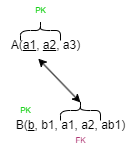

The diagram above was exported from draw.io. Its source (the exported page's mxGraphModel, read from the mxfile embedded in the PNG):
<mxGraphModel dx="1036" dy="614" grid="1" gridSize="10" guides="1" tooltips="1" connect="1" arrows="1" fold="1" page="1" pageScale="1" pageWidth="827" pageHeight="1169" math="0" shadow="0">
  <root>
    <mxCell id="0" />
    <mxCell id="1" parent="0" />
    <mxCell id="gpuBVtLKsVlJt0ZZxT7Z-1" value="A(&lt;u&gt;a1&lt;/u&gt;, &lt;u&gt;a2&lt;/u&gt;, a3)" style="text;html=1;align=center;verticalAlign=middle;resizable=0;points=[];autosize=1;strokeColor=none;fillColor=none;" vertex="1" parent="1">
      <mxGeometry x="240" y="240" width="90" height="30" as="geometry" />
    </mxCell>
    <mxCell id="gpuBVtLKsVlJt0ZZxT7Z-2" value="B(&lt;u&gt;b&lt;/u&gt;, b1, a1, a2, ab1)" style="text;html=1;align=center;verticalAlign=middle;resizable=0;points=[];autosize=1;strokeColor=none;fillColor=none;" vertex="1" parent="1">
      <mxGeometry x="245" y="320" width="130" height="30" as="geometry" />
    </mxCell>
    <mxCell id="gpuBVtLKsVlJt0ZZxT7Z-3" value="" style="shape=curlyBracket;whiteSpace=wrap;html=1;rounded=1;flipH=1;labelPosition=right;verticalLabelPosition=middle;align=left;verticalAlign=middle;rotation=-90;" vertex="1" parent="1">
      <mxGeometry x="270" y="220" width="20" height="40" as="geometry" />
    </mxCell>
    <mxCell id="gpuBVtLKsVlJt0ZZxT7Z-4" value="" style="shape=curlyBracket;whiteSpace=wrap;html=1;rounded=1;flipH=1;labelPosition=right;verticalLabelPosition=middle;align=left;verticalAlign=middle;rotation=-90;" vertex="1" parent="1">
      <mxGeometry x="310" y="300" width="20" height="40" as="geometry" />
    </mxCell>
    <mxCell id="gpuBVtLKsVlJt0ZZxT7Z-5" value="FK" style="text;html=1;align=center;verticalAlign=middle;resizable=0;points=[];autosize=1;strokeColor=none;fillColor=none;fontSize=8;fontColor=#99004D;" vertex="1" parent="1">
      <mxGeometry x="305" y="340" width="30" height="20" as="geometry" />
    </mxCell>
    <mxCell id="gpuBVtLKsVlJt0ZZxT7Z-6" value="PK" style="text;html=1;align=center;verticalAlign=middle;resizable=0;points=[];autosize=1;strokeColor=none;fillColor=none;fontSize=8;fontColor=#00CC00;" vertex="1" parent="1">
      <mxGeometry x="265" y="210" width="30" height="20" as="geometry" />
    </mxCell>
    <mxCell id="gpuBVtLKsVlJt0ZZxT7Z-7" value="PK" style="text;html=1;align=center;verticalAlign=middle;resizable=0;points=[];autosize=1;strokeColor=none;fillColor=none;fontSize=8;fontColor=#00CC00;" vertex="1" parent="1">
      <mxGeometry x="250" y="310" width="30" height="20" as="geometry" />
    </mxCell>
    <mxCell id="gpuBVtLKsVlJt0ZZxT7Z-8" value="" style="endArrow=classic;startArrow=classic;html=1;rounded=0;exitX=0.1;exitY=0.5;exitDx=0;exitDy=0;exitPerimeter=0;entryX=0.419;entryY=0.937;entryDx=0;entryDy=0;entryPerimeter=0;" edge="1" parent="1" source="gpuBVtLKsVlJt0ZZxT7Z-4" target="gpuBVtLKsVlJt0ZZxT7Z-1">
      <mxGeometry width="50" height="50" relative="1" as="geometry">
        <mxPoint x="310" y="270" as="sourcePoint" />
        <mxPoint x="360" y="220" as="targetPoint" />
      </mxGeometry>
    </mxCell>
  </root>
</mxGraphModel>